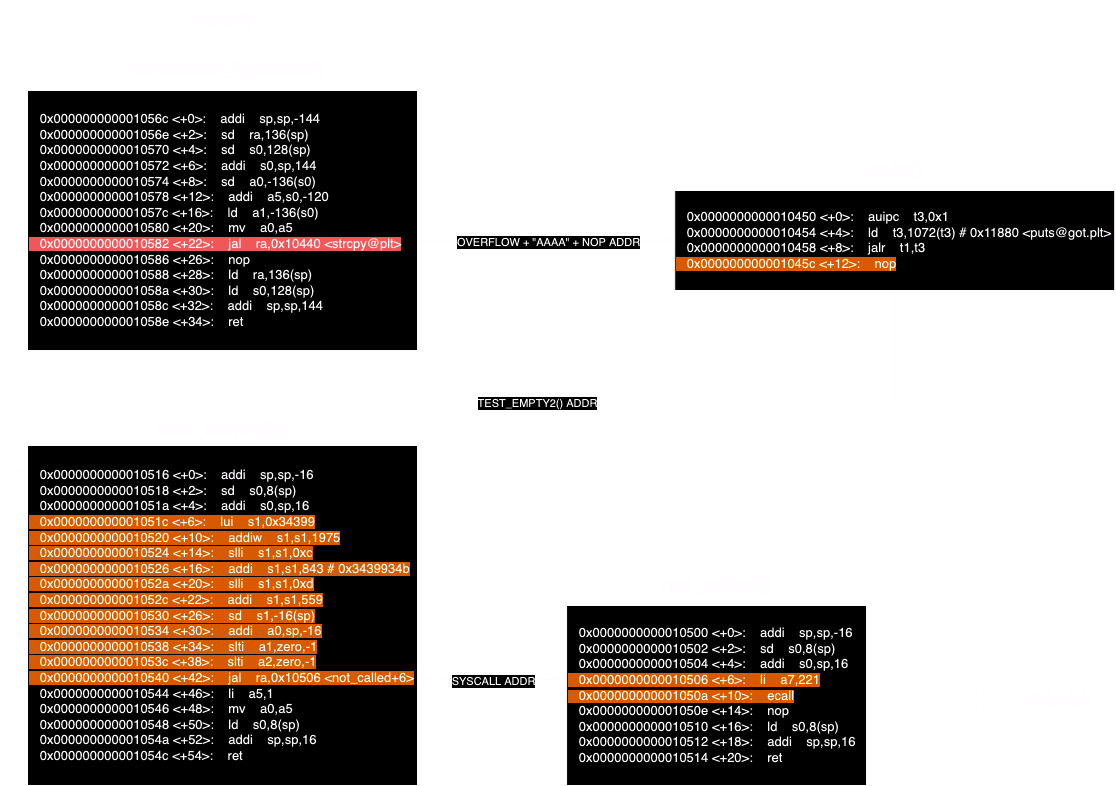

The diagram above was exported from draw.io. Its source (the exported page's mxGraphModel, read from the mxfile embedded in the PNG):
<mxGraphModel dx="2120" dy="3018" grid="0" gridSize="10" guides="1" tooltips="1" connect="1" arrows="1" fold="1" page="1" pageScale="1" pageWidth="1169" pageHeight="1654" math="0" shadow="0">
  <root>
    <mxCell id="0" />
    <mxCell id="1" parent="0" />
    <mxCell id="dPDUEcaOdFIMMc-Chf6a-4" value="&lt;div style=&quot;font-size: 13px;&quot;&gt;&lt;font style=&quot;font-size: 13px;&quot;&gt;&amp;nbsp;&amp;nbsp; 0x0000000000010516 &amp;lt;+0&amp;gt;:&amp;nbsp;&amp;nbsp; &amp;nbsp;addi&amp;nbsp;&amp;nbsp; &amp;nbsp;sp,sp,-16&lt;br&gt;&amp;nbsp;&amp;nbsp; 0x0000000000010518 &amp;lt;+2&amp;gt;:&amp;nbsp;&amp;nbsp; &amp;nbsp;sd&amp;nbsp;&amp;nbsp; &amp;nbsp;s0,8(sp)&lt;br&gt;&lt;/font&gt;&lt;div align=&quot;left&quot;&gt;&lt;font style=&quot;font-size: 13px;&quot;&gt;&amp;nbsp;&amp;nbsp; 0x000000000001051a &amp;lt;+4&amp;gt;:&amp;nbsp;&amp;nbsp; &amp;nbsp;addi&amp;nbsp;&amp;nbsp; &amp;nbsp;s0,sp,16&lt;/font&gt;&lt;br&gt;&lt;font style=&quot;font-size: 13px;&quot;&gt;&lt;span style=&quot;background-color: rgb(255, 128, 0);&quot;&gt;&amp;nbsp;&amp;nbsp; 0x000000000001051c &amp;lt;+6&amp;gt;:&amp;nbsp;&amp;nbsp; &amp;nbsp;lui&amp;nbsp;&amp;nbsp; &amp;nbsp;s1,0x34399&lt;/span&gt;&lt;/font&gt;&lt;br&gt;&lt;font style=&quot;font-size: 13px;&quot;&gt;&lt;span style=&quot;background-color: rgb(255, 128, 0);&quot;&gt;&amp;nbsp;&amp;nbsp; 0x0000000000010520 &amp;lt;+10&amp;gt;:&amp;nbsp;&amp;nbsp; &amp;nbsp;addiw&amp;nbsp;&amp;nbsp; &amp;nbsp;s1,s1,1975&lt;/span&gt;&lt;/font&gt;&lt;br&gt;&lt;font style=&quot;font-size: 13px;&quot;&gt;&lt;span style=&quot;background-color: rgb(255, 128, 0);&quot;&gt;&amp;nbsp;&amp;nbsp; 0x0000000000010524 &amp;lt;+14&amp;gt;:&amp;nbsp;&amp;nbsp; &amp;nbsp;slli&amp;nbsp;&amp;nbsp; &amp;nbsp;s1,s1,0xc&lt;/span&gt;&lt;/font&gt;&lt;br&gt;&lt;font style=&quot;font-size: 13px;&quot;&gt;&lt;span style=&quot;background-color: rgb(255, 128, 0);&quot;&gt;&amp;nbsp;&amp;nbsp; 0x0000000000010526 &amp;lt;+16&amp;gt;:&amp;nbsp;&amp;nbsp; &amp;nbsp;addi&amp;nbsp;&amp;nbsp; &amp;nbsp;s1,s1,843 # 0x3439934b&lt;/span&gt;&lt;/font&gt;&lt;br&gt;&lt;font style=&quot;font-size: 13px;&quot;&gt;&lt;span style=&quot;background-color: rgb(255, 128, 0);&quot;&gt;&amp;nbsp;&amp;nbsp; 0x000000000001052a &amp;lt;+20&amp;gt;:&amp;nbsp;&amp;nbsp; &amp;nbsp;slli&amp;nbsp;&amp;nbsp; &amp;nbsp;s1,s1,0xd&lt;/span&gt;&lt;/font&gt;&lt;br&gt;&lt;font style=&quot;font-size: 13px;&quot;&gt;&lt;span style=&quot;background-color: rgb(255, 128, 0);&quot;&gt;&amp;nbsp;&amp;nbsp; 0x000000000001052c &amp;lt;+22&amp;gt;:&amp;nbsp;&amp;nbsp; &amp;nbsp;addi&amp;nbsp;&amp;nbsp; &amp;nbsp;s1,s1,559&lt;/span&gt;&lt;/font&gt;&lt;br&gt;&lt;font style=&quot;font-size: 13px;&quot;&gt;&lt;span style=&quot;background-color: rgb(255, 128, 0);&quot;&gt;&amp;nbsp;&amp;nbsp; 0x0000000000010530 &amp;lt;+26&amp;gt;:&amp;nbsp;&amp;nbsp; &amp;nbsp;sd&amp;nbsp;&amp;nbsp; &amp;nbsp;s1,-16(sp)&lt;/span&gt;&lt;/font&gt;&lt;br&gt;&lt;font style=&quot;font-size: 13px;&quot;&gt;&lt;span style=&quot;background-color: rgb(255, 128, 0);&quot;&gt;&amp;nbsp;&amp;nbsp; 0x0000000000010534 &amp;lt;+30&amp;gt;:&amp;nbsp;&amp;nbsp; &amp;nbsp;addi&amp;nbsp;&amp;nbsp; &amp;nbsp;a0,sp,-16&lt;/span&gt;&lt;/font&gt;&lt;br&gt;&lt;font style=&quot;font-size: 13px;&quot;&gt;&lt;span style=&quot;background-color: rgb(255, 128, 0);&quot;&gt;&amp;nbsp;&amp;nbsp; 0x0000000000010538 &amp;lt;+34&amp;gt;:&amp;nbsp;&amp;nbsp; &amp;nbsp;slti&amp;nbsp;&amp;nbsp; &amp;nbsp;a1,zero,-1&lt;/span&gt;&lt;/font&gt;&lt;br&gt;&lt;font style=&quot;font-size: 13px;&quot;&gt;&lt;span style=&quot;background-color: rgb(255, 128, 0);&quot;&gt;&amp;nbsp;&amp;nbsp; 0x000000000001053c &amp;lt;+38&amp;gt;:&amp;nbsp;&amp;nbsp; &amp;nbsp;slti&amp;nbsp;&amp;nbsp; &amp;nbsp;a2,zero,-1&lt;/span&gt;&lt;/font&gt;&lt;br&gt;&lt;/div&gt;&lt;font style=&quot;font-size: 13px;&quot;&gt;&lt;span style=&quot;background-color: rgb(255, 128, 0);&quot;&gt;&amp;nbsp;&amp;nbsp; 0x0000000000010540 &amp;lt;+42&amp;gt;:&amp;nbsp;&amp;nbsp; &amp;nbsp;jal&amp;nbsp;&amp;nbsp; &amp;nbsp;ra,0x10506 &amp;lt;not_called+6&amp;gt;&lt;/span&gt;&lt;br&gt;&amp;nbsp;&amp;nbsp; 0x0000000000010544 &amp;lt;+46&amp;gt;:&amp;nbsp;&amp;nbsp; &amp;nbsp;li&amp;nbsp;&amp;nbsp; &amp;nbsp;a5,1&lt;br&gt;&amp;nbsp;&amp;nbsp; 0x0000000000010546 &amp;lt;+48&amp;gt;:&amp;nbsp;&amp;nbsp; &amp;nbsp;mv&amp;nbsp;&amp;nbsp; &amp;nbsp;a0,a5&lt;br&gt;&amp;nbsp;&amp;nbsp; 0x0000000000010548 &amp;lt;+50&amp;gt;:&amp;nbsp;&amp;nbsp; &amp;nbsp;ld&amp;nbsp;&amp;nbsp; &amp;nbsp;s0,8(sp)&lt;br&gt;&amp;nbsp;&amp;nbsp; 0x000000000001054a &amp;lt;+52&amp;gt;:&amp;nbsp;&amp;nbsp; &amp;nbsp;addi&amp;nbsp;&amp;nbsp; &amp;nbsp;sp,sp,16&lt;br&gt;&lt;/font&gt;&lt;/div&gt;&lt;div style=&quot;font-size: 13px;&quot; align=&quot;left&quot;&gt;&lt;font style=&quot;font-size: 13px;&quot;&gt;&amp;nbsp;&amp;nbsp; 0x000000000001054c &amp;lt;+54&amp;gt;:&amp;nbsp;&amp;nbsp; &amp;nbsp;ret&lt;/font&gt;&lt;/div&gt;" style="rounded=0;whiteSpace=wrap;html=1;align=left;" vertex="1" parent="1">
      <mxGeometry x="75" y="-688" width="390" height="340" as="geometry" />
    </mxCell>
    <mxCell id="dPDUEcaOdFIMMc-Chf6a-5" value="&lt;div align=&quot;left&quot;&gt;&lt;font style=&quot;font-size: 13px;&quot;&gt;&amp;nbsp;&amp;nbsp; 0x0000000000010500 &amp;lt;+0&amp;gt;:&amp;nbsp;&amp;nbsp;&amp;nbsp; addi&amp;nbsp;&amp;nbsp;&amp;nbsp; sp,sp,-16&lt;/font&gt;&lt;br&gt;&lt;font style=&quot;font-size: 13px;&quot;&gt;&amp;nbsp;&amp;nbsp; 0x0000000000010502 &amp;lt;+2&amp;gt;:&amp;nbsp;&amp;nbsp;&amp;nbsp; sd&amp;nbsp;&amp;nbsp;&amp;nbsp; s0,8(sp)&lt;/font&gt;&lt;br&gt;&lt;font style=&quot;font-size: 13px;&quot;&gt;&amp;nbsp;&amp;nbsp; 0x0000000000010504 &amp;lt;+4&amp;gt;:&amp;nbsp;&amp;nbsp;&amp;nbsp; addi&amp;nbsp;&amp;nbsp;&amp;nbsp; s0,sp,16&lt;/font&gt;&lt;br&gt;&lt;font style=&quot;font-size: 13px; background-color: rgb(255, 128, 0);&quot;&gt;&amp;nbsp;&amp;nbsp; 0x0000000000010506 &amp;lt;+6&amp;gt;:&amp;nbsp;&amp;nbsp;&amp;nbsp; li&amp;nbsp;&amp;nbsp;&amp;nbsp; a7,221&lt;/font&gt;&lt;span style=&quot;background-color: rgb(255, 128, 0);&quot;&gt;&lt;br&gt;&lt;font style=&quot;font-size: 13px;&quot;&gt;&amp;nbsp;&amp;nbsp; 0x000000000001050a &amp;lt;+10&amp;gt;:&amp;nbsp;&amp;nbsp;&amp;nbsp; ecall&lt;/font&gt;&lt;/span&gt;&lt;br&gt;&lt;font style=&quot;font-size: 13px;&quot;&gt;&amp;nbsp;&amp;nbsp; 0x000000000001050e &amp;lt;+14&amp;gt;:&amp;nbsp;&amp;nbsp;&amp;nbsp; nop&lt;/font&gt;&lt;br&gt;&lt;font style=&quot;font-size: 13px;&quot;&gt;&amp;nbsp;&amp;nbsp; 0x0000000000010510 &amp;lt;+16&amp;gt;:&amp;nbsp;&amp;nbsp;&amp;nbsp; ld&amp;nbsp;&amp;nbsp;&amp;nbsp; s0,8(sp)&lt;/font&gt;&lt;br&gt;&lt;font style=&quot;font-size: 13px;&quot;&gt;&amp;nbsp;&amp;nbsp; 0x0000000000010512 &amp;lt;+18&amp;gt;:&amp;nbsp;&amp;nbsp;&amp;nbsp; addi&amp;nbsp;&amp;nbsp;&amp;nbsp; sp,sp,16&lt;/font&gt;&lt;br&gt;&lt;font style=&quot;font-size: 13px;&quot;&gt;&amp;nbsp;&amp;nbsp; 0x0000000000010514 &amp;lt;+20&amp;gt;:&amp;nbsp;&amp;nbsp;&amp;nbsp; ret&lt;/font&gt;&lt;/div&gt;" style="rounded=0;whiteSpace=wrap;html=1;align=left;" vertex="1" parent="1">
      <mxGeometry x="614.08" y="-528" width="300" height="180" as="geometry" />
    </mxCell>
    <mxCell id="dPDUEcaOdFIMMc-Chf6a-6" value="&lt;b&gt;&lt;font style=&quot;font-size: 20px;&quot;&gt;test_empty2()&lt;/font&gt;&lt;/b&gt;" style="text;html=1;align=center;verticalAlign=middle;resizable=0;points=[];autosize=1;strokeColor=none;fillColor=none;" vertex="1" parent="1">
      <mxGeometry x="195" y="-723" width="150" height="40" as="geometry" />
    </mxCell>
    <mxCell id="dPDUEcaOdFIMMc-Chf6a-7" value="&lt;b&gt;&lt;font style=&quot;font-size: 20px;&quot;&gt;not_called()&lt;/font&gt;&lt;/b&gt;" style="text;html=1;align=center;verticalAlign=middle;resizable=0;points=[];autosize=1;strokeColor=none;fillColor=none;" vertex="1" parent="1">
      <mxGeometry x="694.08" y="-568" width="140" height="40" as="geometry" />
    </mxCell>
    <mxCell id="dPDUEcaOdFIMMc-Chf6a-22" style="edgeStyle=orthogonalEdgeStyle;rounded=0;orthogonalLoop=1;jettySize=auto;html=1;exitX=0.5;exitY=1;exitDx=0;exitDy=0;" edge="1" parent="1" source="dPDUEcaOdFIMMc-Chf6a-8" target="dPDUEcaOdFIMMc-Chf6a-4">
      <mxGeometry relative="1" as="geometry">
        <mxPoint x="844.96" y="-843" as="sourcePoint" />
        <mxPoint x="74.98000000000002" y="-553" as="targetPoint" />
        <Array as="points">
          <mxPoint x="942" y="-730" />
          <mxPoint x="55" y="-730" />
          <mxPoint x="55" y="-663" />
        </Array>
      </mxGeometry>
    </mxCell>
    <mxCell id="dPDUEcaOdFIMMc-Chf6a-26" value="TEST_EMPTY2() ADDR" style="edgeLabel;html=1;align=center;verticalAlign=middle;resizable=0;points=[];" vertex="1" connectable="0" parent="dPDUEcaOdFIMMc-Chf6a-22">
      <mxGeometry x="-0.0767" y="-1" relative="1" as="geometry">
        <mxPoint x="31" as="offset" />
      </mxGeometry>
    </mxCell>
    <mxCell id="dPDUEcaOdFIMMc-Chf6a-8" value="&lt;div align=&quot;left&quot;&gt;&lt;font style=&quot;font-size: 13px;&quot;&gt;&amp;nbsp;&amp;nbsp; 0x0000000000010450 &amp;lt;+0&amp;gt;:&amp;nbsp;&amp;nbsp;&amp;nbsp; auipc&amp;nbsp;&amp;nbsp;&amp;nbsp; t3,0x1&lt;/font&gt;&lt;br&gt;&lt;font style=&quot;font-size: 13px;&quot;&gt;&amp;nbsp;&amp;nbsp; 0x0000000000010454 &amp;lt;+4&amp;gt;:&amp;nbsp;&amp;nbsp;&amp;nbsp; ld&amp;nbsp;&amp;nbsp;&amp;nbsp; t3,1072(t3) # 0x11880 &amp;lt;puts@got.plt&amp;gt;&lt;/font&gt;&lt;br&gt;&lt;font style=&quot;font-size: 13px; background-color: rgb(255, 255, 255);&quot;&gt;&amp;nbsp;&amp;nbsp; 0x0000000000010458 &amp;lt;+8&amp;gt;:&amp;nbsp;&amp;nbsp;&amp;nbsp; jalr&amp;nbsp;&amp;nbsp;&amp;nbsp; t1,t3&lt;/font&gt;&lt;br&gt;&lt;font style=&quot;font-size: 13px; background-color: rgb(255, 128, 0);&quot;&gt;&amp;nbsp;&amp;nbsp; 0x000000000001045c &amp;lt;+12&amp;gt;:&amp;nbsp;&amp;nbsp;&amp;nbsp; nop&lt;/font&gt;&lt;/div&gt;" style="rounded=0;whiteSpace=wrap;html=1;align=left;" vertex="1" parent="1">
      <mxGeometry x="722.22" y="-943" width="440" height="100" as="geometry" />
    </mxCell>
    <mxCell id="dPDUEcaOdFIMMc-Chf6a-9" value="&lt;b&gt;&lt;font style=&quot;font-size: 20px;&quot;&gt;puts()&lt;/font&gt;&lt;/b&gt;" style="text;html=1;align=center;verticalAlign=middle;resizable=0;points=[];autosize=1;strokeColor=none;fillColor=none;" vertex="1" parent="1">
      <mxGeometry x="902.22" y="-983" width="80" height="40" as="geometry" />
    </mxCell>
    <mxCell id="dPDUEcaOdFIMMc-Chf6a-10" value="" style="endArrow=classic;html=1;rounded=0;exitX=1.005;exitY=0.683;exitDx=0;exitDy=0;exitPerimeter=0;entryX=-0.003;entryY=0.411;entryDx=0;entryDy=0;entryPerimeter=0;" edge="1" parent="1" source="dPDUEcaOdFIMMc-Chf6a-4" target="dPDUEcaOdFIMMc-Chf6a-5">
      <mxGeometry width="50" height="50" relative="1" as="geometry">
        <mxPoint x="545" y="-498" as="sourcePoint" />
        <mxPoint x="575" y="-488" as="targetPoint" />
      </mxGeometry>
    </mxCell>
    <mxCell id="dPDUEcaOdFIMMc-Chf6a-27" value="SYSCALL ADDR" style="edgeLabel;html=1;align=center;verticalAlign=middle;resizable=0;points=[];" vertex="1" connectable="0" parent="dPDUEcaOdFIMMc-Chf6a-10">
      <mxGeometry x="0.0386" y="-2" relative="1" as="geometry">
        <mxPoint x="-3" as="offset" />
      </mxGeometry>
    </mxCell>
    <mxCell id="dPDUEcaOdFIMMc-Chf6a-13" value="&lt;div style=&quot;font-size: 13px;&quot; align=&quot;left&quot;&gt;&lt;font style=&quot;font-size: 13px;&quot;&gt;&amp;nbsp;&amp;nbsp; 0x000000000001056c &amp;lt;+0&amp;gt;:&amp;nbsp;&amp;nbsp; &amp;nbsp;addi&amp;nbsp;&amp;nbsp; &amp;nbsp;sp,sp,-144&lt;br&gt;&amp;nbsp;&amp;nbsp; 0x000000000001056e &amp;lt;+2&amp;gt;:&amp;nbsp;&amp;nbsp; &amp;nbsp;sd&amp;nbsp;&amp;nbsp; &amp;nbsp;ra,136(sp)&lt;br&gt;&amp;nbsp;&amp;nbsp; 0x0000000000010570 &amp;lt;+4&amp;gt;:&amp;nbsp;&amp;nbsp; &amp;nbsp;sd&amp;nbsp;&amp;nbsp; &amp;nbsp;s0,128(sp)&lt;br&gt;&amp;nbsp;&amp;nbsp; 0x0000000000010572 &amp;lt;+6&amp;gt;:&amp;nbsp;&amp;nbsp; &amp;nbsp;addi&amp;nbsp;&amp;nbsp; &amp;nbsp;s0,sp,144&lt;br&gt;&amp;nbsp;&amp;nbsp; 0x0000000000010574 &amp;lt;+8&amp;gt;:&amp;nbsp;&amp;nbsp; &amp;nbsp;sd&amp;nbsp;&amp;nbsp; &amp;nbsp;a0,-136(s0)&lt;br&gt;&amp;nbsp;&amp;nbsp; 0x0000000000010578 &amp;lt;+12&amp;gt;:&amp;nbsp;&amp;nbsp; &amp;nbsp;addi&amp;nbsp;&amp;nbsp; &amp;nbsp;a5,s0,-120&lt;br&gt;&amp;nbsp;&amp;nbsp; 0x000000000001057c &amp;lt;+16&amp;gt;:&amp;nbsp;&amp;nbsp; &amp;nbsp;ld&amp;nbsp;&amp;nbsp; &amp;nbsp;a1,-136(s0)&lt;br&gt;&amp;nbsp;&amp;nbsp; 0x0000000000010580 &amp;lt;+20&amp;gt;:&amp;nbsp;&amp;nbsp; &amp;nbsp;mv&amp;nbsp;&amp;nbsp; &amp;nbsp;a0,a5&lt;br&gt;&lt;span style=&quot;background-color: rgb(255, 102, 102);&quot;&gt;&amp;nbsp;&amp;nbsp; 0x0000000000010582 &amp;lt;+22&amp;gt;:&amp;nbsp;&amp;nbsp; &amp;nbsp;jal&amp;nbsp;&amp;nbsp; &amp;nbsp;ra,0x10440 &amp;lt;strcpy@plt&amp;gt;&lt;/span&gt;&lt;br&gt;&amp;nbsp;&amp;nbsp; 0x0000000000010586 &amp;lt;+26&amp;gt;:&amp;nbsp;&amp;nbsp; &amp;nbsp;nop&lt;br&gt;&amp;nbsp;&amp;nbsp; 0x0000000000010588 &amp;lt;+28&amp;gt;:&amp;nbsp;&amp;nbsp; &amp;nbsp;ld&amp;nbsp;&amp;nbsp; &amp;nbsp;ra,136(sp)&lt;br&gt;&amp;nbsp;&amp;nbsp; 0x000000000001058a &amp;lt;+30&amp;gt;:&amp;nbsp;&amp;nbsp; &amp;nbsp;ld&amp;nbsp;&amp;nbsp; &amp;nbsp;s0,128(sp)&lt;br&gt;&amp;nbsp;&amp;nbsp; 0x000000000001058c &amp;lt;+32&amp;gt;:&amp;nbsp;&amp;nbsp; &amp;nbsp;addi&amp;nbsp;&amp;nbsp; &amp;nbsp;sp,sp,144&lt;br&gt;&amp;nbsp;&amp;nbsp; 0x000000000001058e &amp;lt;+34&amp;gt;:&amp;nbsp;&amp;nbsp; &amp;nbsp;ret&lt;/font&gt;&lt;/div&gt;" style="rounded=0;whiteSpace=wrap;html=1;align=left;" vertex="1" parent="1">
      <mxGeometry x="75" y="-1043" width="390" height="260" as="geometry" />
    </mxCell>
    <mxCell id="dPDUEcaOdFIMMc-Chf6a-16" value="&lt;font size=&quot;1&quot;&gt;&lt;b style=&quot;font-size: 20px;&quot;&gt;vulnerable_function()&lt;/b&gt;&lt;/font&gt;" style="text;html=1;align=center;verticalAlign=middle;resizable=0;points=[];autosize=1;strokeColor=none;fillColor=none;" vertex="1" parent="1">
      <mxGeometry x="155" y="-1083" width="230" height="40" as="geometry" />
    </mxCell>
    <mxCell id="dPDUEcaOdFIMMc-Chf6a-17" value="" style="shape=flexArrow;endArrow=classic;html=1;rounded=0;" edge="1" parent="1">
      <mxGeometry width="50" height="50" relative="1" as="geometry">
        <mxPoint x="954.0799999999999" y="-433" as="sourcePoint" />
        <mxPoint x="1044.08" y="-433" as="targetPoint" />
      </mxGeometry>
    </mxCell>
    <mxCell id="dPDUEcaOdFIMMc-Chf6a-18" value="&lt;b&gt;&lt;font style=&quot;font-size: 20px;&quot;&gt;/bin/sh&lt;/font&gt;&lt;/b&gt;" style="text;html=1;align=center;verticalAlign=middle;resizable=0;points=[];autosize=1;strokeColor=none;fillColor=none;" vertex="1" parent="1">
      <mxGeometry x="1064.08" y="-453" width="90" height="40" as="geometry" />
    </mxCell>
    <mxCell id="dPDUEcaOdFIMMc-Chf6a-20" value="" style="endArrow=classic;html=1;rounded=0;exitX=1.002;exitY=0.58;exitDx=0;exitDy=0;exitPerimeter=0;entryX=0;entryY=0.5;entryDx=0;entryDy=0;" edge="1" parent="1" source="dPDUEcaOdFIMMc-Chf6a-13" target="dPDUEcaOdFIMMc-Chf6a-8">
      <mxGeometry width="50" height="50" relative="1" as="geometry">
        <mxPoint x="545" y="-713" as="sourcePoint" />
        <mxPoint x="535" y="-883" as="targetPoint" />
      </mxGeometry>
    </mxCell>
    <mxCell id="dPDUEcaOdFIMMc-Chf6a-24" value="OVERFLOW + &quot;AAAA&quot; + NOP ADDR" style="edgeLabel;html=1;align=center;verticalAlign=middle;resizable=0;points=[];" vertex="1" connectable="0" parent="dPDUEcaOdFIMMc-Chf6a-20">
      <mxGeometry x="-0.0765" y="-1" relative="1" as="geometry">
        <mxPoint x="11" y="-1" as="offset" />
      </mxGeometry>
    </mxCell>
    <mxCell id="dPDUEcaOdFIMMc-Chf6a-28" value="" style="rounded=0;whiteSpace=wrap;html=1;fillColor=none;dashed=1;glass=0;shadow=0;" vertex="1" parent="1">
      <mxGeometry x="55" y="-1093" width="430" height="330" as="geometry" />
    </mxCell>
    <mxCell id="dPDUEcaOdFIMMc-Chf6a-29" value="&lt;b&gt;&lt;font style=&quot;font-size: 20px;&quot;&gt;main()&lt;/font&gt;&lt;/b&gt;" style="text;html=1;align=center;verticalAlign=middle;resizable=0;points=[];autosize=1;strokeColor=none;fillColor=none;" vertex="1" parent="1">
      <mxGeometry x="230" y="-1133" width="80" height="40" as="geometry" />
    </mxCell>
  </root>
</mxGraphModel>